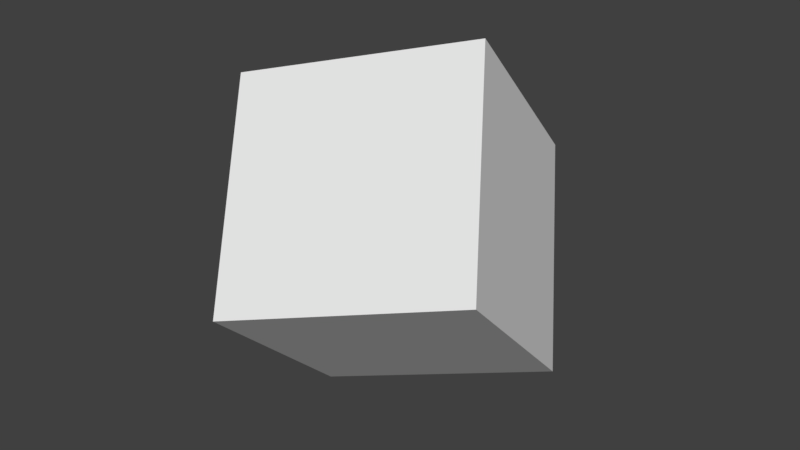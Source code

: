 # Source: animation_rotation_euler.blend  (saved by Blender 2.79.0; exported with 4.5.12 LTS)
import bpy
from mathutils import Matrix  # noqa: F401  (used for matrix-valued properties, if any)

bpy.ops.wm.read_factory_settings(use_empty=True)
scene = bpy.context.scene
scene.name = 'Scene'

# ---- collections
col_collection_1 = bpy.data.collections.new('Collection 1'); scene.collection.children.link(col_collection_1)

# ---- materials (node trees are filled in below, after node groups)
mat_material = bpy.data.materials.new('Material')
mat_material.alpha_threshold = 0.0
mat_material.use_transparent_shadow = False
mat_material.roughness = 0.5
mat_material.line_color = (0.0, 0.0, 0.0, 1.0)

# ---- material node trees

# ---- world
world_world = bpy.data.worlds.new('World'); scene.world = world_world
world_world.color = (0.05088, 0.05088, 0.05088)
world_world.use_sun_shadow = False
world_world.sun_shadow_jitter_overblur = 0.0
world_world.cycles.sampling_method = 'MANUAL'

# ---- meshes
me_cube = bpy.data.meshes.new('Cube')
me_cube.from_pydata([(1.0, 1.0, -1.0), (1.0, -1.0, -1.0), (-1.0, -1.0, -1.0), (-1.0, 1.0, -1.0), (1.0, 1.0, 1.0), (1.0, -1.0, 1.0), (-1.0, -1.0, 1.0), (-1.0, 1.0, 1.0)], [], [(0, 1, 2, 3), (4, 7, 6, 5), (0, 4, 5, 1), (1, 5, 6, 2), (2, 6, 7, 3), (4, 0, 3, 7)])
me_cube.materials.append(mat_material)
me_cube.use_remesh_preserve_volume = False
me_cube.use_remesh_preserve_attributes = False
me_cube.use_mirror_vertex_groups = False
me_cube.update()

# ---- objects
ob_cube = bpy.data.objects.new('Cube', me_cube)

# ---- transforms, parenting, visibility, modifiers, constraints
ob_cube.location = (-0.285, 2.595, 2.629)
ob_cube.rotation_euler = (-1.243, 0.7687, -0.9529)
ob_cube.lock_rotations_4d = False
ob_cube.empty_display_type = 'ARROWS'
ob_cube.lineart.crease_threshold = 0.0

# ---- collection membership
col_collection_1.objects.link(ob_cube)

# ---- scene / render settings (as saved in the file)
scene.frame_start = 1; scene.frame_end = 200; scene.frame_set(84)
scene.render.engine = 'BLENDER_EEVEE_NEXT'
scene.render.resolution_percentage = 50
scene.render.dither_intensity = 0.0
scene.cycles.use_denoising = False
scene.cycles.samples = 128
scene.cycles.sampling_pattern = 'TABULATED_SOBOL'
scene.cycles.use_adaptive_sampling = False
scene.cycles.use_light_tree = False
scene.cycles.blur_glossy = 0.0
scene.cycles.sample_clamp_indirect = 0.0
scene.view_settings.view_transform = 'Standard'
bpy.context.view_layer.update()

# ---- added for rendering (the .blend has no active camera and no usable light): camera, sun
cam_auto = bpy.data.cameras.new('AutoCamera')
cam_auto.lens = 50.0
cam_auto.sensor_width = 36.0
cam_auto.clip_end = 1000.0
ob_auto_camera = bpy.data.objects.new('AutoCamera', cam_auto)
scene.collection.objects.link(ob_auto_camera)
ob_auto_camera.location = (4.76627, -3.46657, 6.66976)
ob_auto_camera.rotation_euler = (1.09748, -7.21219e-08, 0.694738)
scene.camera = ob_auto_camera
light_auto_sun = bpy.data.lights.new('AutoSun', 'SUN')
light_auto_sun.energy = 3.0
light_auto_sun.angle = 0.0523599
ob_auto_sun = bpy.data.objects.new('AutoSun', light_auto_sun)
scene.collection.objects.link(ob_auto_sun)
ob_auto_sun.rotation_euler = (0.872665, 0.174533, 0.523599)
bpy.context.view_layer.update()
